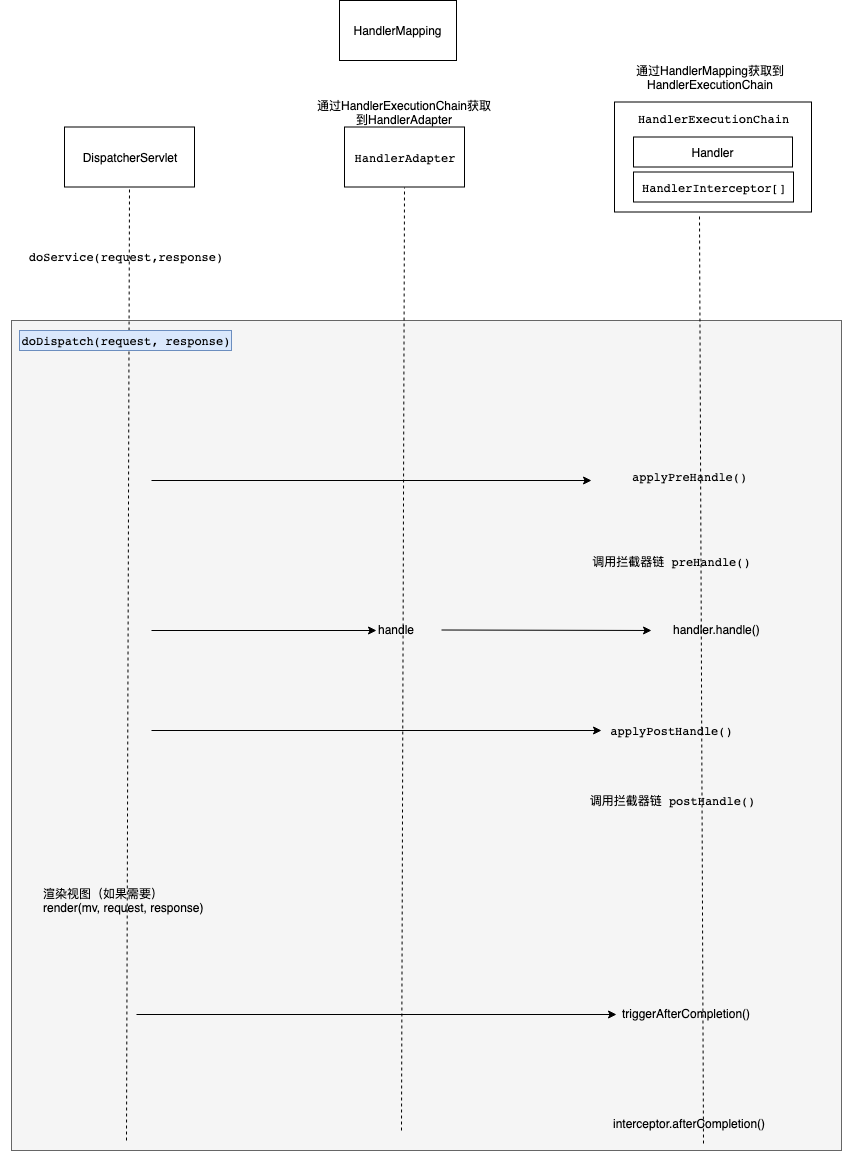

The diagram above was exported from draw.io. Its source (the exported page's mxGraphModel, read from the mxfile embedded in the PNG):
<mxGraphModel dx="942" dy="1851" grid="1" gridSize="10" guides="1" tooltips="1" connect="1" arrows="1" fold="1" page="1" pageScale="1" pageWidth="827" pageHeight="1169" math="0" shadow="0">
  <root>
    <mxCell id="0" />
    <mxCell id="1" parent="0" />
    <mxCell id="Qipe2WBGqv6uWHr5mXAs-62" value="" style="whiteSpace=wrap;html=1;aspect=fixed;fillColor=#f5f5f5;strokeColor=#666666;fontColor=#333333;" vertex="1" parent="1">
      <mxGeometry x="30" y="300" width="830" height="830" as="geometry" />
    </mxCell>
    <mxCell id="Qipe2WBGqv6uWHr5mXAs-1" value="DispatcherServlet" style="rounded=0;whiteSpace=wrap;html=1;" vertex="1" parent="1">
      <mxGeometry x="83" y="106.5" width="130" height="60" as="geometry" />
    </mxCell>
    <mxCell id="Qipe2WBGqv6uWHr5mXAs-3" value="&lt;pre&gt;HandlerAdapter&lt;/pre&gt;" style="rounded=0;whiteSpace=wrap;html=1;" vertex="1" parent="1">
      <mxGeometry x="363" y="106.5" width="120" height="60" as="geometry" />
    </mxCell>
    <mxCell id="Qipe2WBGqv6uWHr5mXAs-4" value="HandlerMapping" style="rounded=0;whiteSpace=wrap;html=1;" vertex="1" parent="1">
      <mxGeometry x="358" y="-20" width="117" height="60" as="geometry" />
    </mxCell>
    <mxCell id="Qipe2WBGqv6uWHr5mXAs-6" value="" style="group" vertex="1" connectable="0" parent="1">
      <mxGeometry x="633" y="81.5" width="197" height="110" as="geometry" />
    </mxCell>
    <mxCell id="Qipe2WBGqv6uWHr5mXAs-2" value="&lt;pre&gt;HandlerExecutionChain&lt;/pre&gt;&lt;pre&gt;&lt;br&gt;&lt;/pre&gt;&lt;pre&gt;&lt;br&gt;&lt;/pre&gt;&lt;pre&gt;&lt;br&gt;&lt;/pre&gt;" style="rounded=0;whiteSpace=wrap;html=1;" vertex="1" parent="Qipe2WBGqv6uWHr5mXAs-6">
      <mxGeometry width="197" height="110" as="geometry" />
    </mxCell>
    <mxCell id="Qipe2WBGqv6uWHr5mXAs-5" value="&lt;pre&gt;HandlerInterceptor[]&lt;/pre&gt;" style="rounded=0;whiteSpace=wrap;html=1;" vertex="1" parent="Qipe2WBGqv6uWHr5mXAs-6">
      <mxGeometry x="19" y="70" width="160" height="30" as="geometry" />
    </mxCell>
    <mxCell id="Qipe2WBGqv6uWHr5mXAs-7" value="Handler" style="rounded=0;whiteSpace=wrap;html=1;" vertex="1" parent="Qipe2WBGqv6uWHr5mXAs-6">
      <mxGeometry x="19" y="35" width="159" height="30" as="geometry" />
    </mxCell>
    <mxCell id="Qipe2WBGqv6uWHr5mXAs-12" value="&lt;span&gt;通过HandlerMapping获取到&lt;/span&gt;&lt;br&gt;&lt;span&gt;HandlerExecutionChain&lt;/span&gt;" style="text;html=1;strokeColor=none;fillColor=none;align=center;verticalAlign=middle;whiteSpace=wrap;rounded=0;" vertex="1" parent="1">
      <mxGeometry x="633" y="46.5" width="190" height="20" as="geometry" />
    </mxCell>
    <mxCell id="Qipe2WBGqv6uWHr5mXAs-20" value="&lt;span&gt;通过HandlerExecutionChain获取到HandlerAdapter&lt;/span&gt;" style="text;html=1;strokeColor=none;fillColor=none;align=center;verticalAlign=middle;whiteSpace=wrap;rounded=0;" vertex="1" parent="1">
      <mxGeometry x="333" y="81.5" width="180" height="20" as="geometry" />
    </mxCell>
    <mxCell id="Qipe2WBGqv6uWHr5mXAs-26" value="&lt;pre&gt;applyPreHandle()&lt;/pre&gt;" style="text;html=1;resizable=0;points=[];autosize=1;align=left;verticalAlign=top;spacingTop=-4;" vertex="1" parent="1">
      <mxGeometry x="649" y="435" width="130" height="40" as="geometry" />
    </mxCell>
    <mxCell id="Qipe2WBGqv6uWHr5mXAs-33" value="handle" style="text;html=1;resizable=0;points=[];autosize=1;align=left;verticalAlign=top;spacingTop=-4;" vertex="1" parent="1">
      <mxGeometry x="395" y="600" width="50" height="20" as="geometry" />
    </mxCell>
    <mxCell id="Qipe2WBGqv6uWHr5mXAs-34" value="" style="endArrow=none;dashed=1;html=1;entryX=0.5;entryY=1;entryDx=0;entryDy=0;" edge="1" parent="1" target="Qipe2WBGqv6uWHr5mXAs-3">
      <mxGeometry width="50" height="50" relative="1" as="geometry">
        <mxPoint x="420" y="1110" as="sourcePoint" />
        <mxPoint x="450" y="370" as="targetPoint" />
      </mxGeometry>
    </mxCell>
    <mxCell id="Qipe2WBGqv6uWHr5mXAs-35" value="" style="endArrow=none;dashed=1;html=1;entryX=0.5;entryY=1;entryDx=0;entryDy=0;" edge="1" parent="1" target="Qipe2WBGqv6uWHr5mXAs-1">
      <mxGeometry width="50" height="50" relative="1" as="geometry">
        <mxPoint x="145" y="1120" as="sourcePoint" />
        <mxPoint x="160" y="400" as="targetPoint" />
        <Array as="points" />
      </mxGeometry>
    </mxCell>
    <mxCell id="Qipe2WBGqv6uWHr5mXAs-37" value="" style="endArrow=classic;html=1;" edge="1" parent="1">
      <mxGeometry width="50" height="50" relative="1" as="geometry">
        <mxPoint x="170" y="460" as="sourcePoint" />
        <mxPoint x="610" y="460" as="targetPoint" />
      </mxGeometry>
    </mxCell>
    <mxCell id="Qipe2WBGqv6uWHr5mXAs-38" value="" style="endArrow=none;dashed=1;html=1;entryX=0.431;entryY=1.014;entryDx=0;entryDy=0;exitX=0.541;exitY=1.1;exitDx=0;exitDy=0;exitPerimeter=0;entryPerimeter=0;" edge="1" parent="1" source="Qipe2WBGqv6uWHr5mXAs-55" target="Qipe2WBGqv6uWHr5mXAs-2">
      <mxGeometry width="50" height="50" relative="1" as="geometry">
        <mxPoint x="720" y="1040" as="sourcePoint" />
        <mxPoint x="720" y="365" as="targetPoint" />
      </mxGeometry>
    </mxCell>
    <mxCell id="Qipe2WBGqv6uWHr5mXAs-39" value="" style="endArrow=classic;html=1;" edge="1" parent="1" target="Qipe2WBGqv6uWHr5mXAs-33">
      <mxGeometry width="50" height="50" relative="1" as="geometry">
        <mxPoint x="170" y="610" as="sourcePoint" />
        <mxPoint x="220" y="595" as="targetPoint" />
      </mxGeometry>
    </mxCell>
    <mxCell id="Qipe2WBGqv6uWHr5mXAs-41" value="" style="endArrow=classic;html=1;" edge="1" parent="1">
      <mxGeometry width="50" height="50" relative="1" as="geometry">
        <mxPoint x="460" y="609.5" as="sourcePoint" />
        <mxPoint x="670" y="610" as="targetPoint" />
      </mxGeometry>
    </mxCell>
    <mxCell id="Qipe2WBGqv6uWHr5mXAs-42" value="handler.handle()" style="text;html=1;resizable=0;points=[];autosize=1;align=left;verticalAlign=top;spacingTop=-4;" vertex="1" parent="1">
      <mxGeometry x="690" y="600" width="100" height="20" as="geometry" />
    </mxCell>
    <mxCell id="Qipe2WBGqv6uWHr5mXAs-44" value="&lt;pre&gt;调用拦截器链 preHandle()&lt;/pre&gt;" style="text;html=1;strokeColor=none;fillColor=none;align=center;verticalAlign=middle;whiteSpace=wrap;rounded=0;" vertex="1" parent="1">
      <mxGeometry x="610" y="531" width="160" height="20" as="geometry" />
    </mxCell>
    <mxCell id="Qipe2WBGqv6uWHr5mXAs-45" value="&lt;pre&gt;applyPostHandle()&lt;/pre&gt;" style="text;html=1;strokeColor=none;fillColor=none;align=center;verticalAlign=middle;whiteSpace=wrap;rounded=0;" vertex="1" parent="1">
      <mxGeometry x="634.5" y="700" width="111" height="20" as="geometry" />
    </mxCell>
    <mxCell id="Qipe2WBGqv6uWHr5mXAs-51" value="&lt;pre&gt;调用拦截器链 postHandle()&lt;br&gt;&lt;/pre&gt;" style="text;html=1;strokeColor=none;fillColor=none;align=center;verticalAlign=middle;whiteSpace=wrap;rounded=0;" vertex="1" parent="1">
      <mxGeometry x="610" y="770" width="160" height="20" as="geometry" />
    </mxCell>
    <mxCell id="Qipe2WBGqv6uWHr5mXAs-52" value="渲染视图（如果需要）&lt;br&gt;render(mv, request, response)" style="text;html=1;" vertex="1" parent="1">
      <mxGeometry x="60" y="860" width="190" height="40" as="geometry" />
    </mxCell>
    <mxCell id="Qipe2WBGqv6uWHr5mXAs-53" value="triggerAfterCompletion()" style="text;html=1;" vertex="1" parent="1">
      <mxGeometry x="639" y="980" width="150" height="30" as="geometry" />
    </mxCell>
    <mxCell id="Qipe2WBGqv6uWHr5mXAs-55" value="interceptor.afterCompletion()" style="text;html=1;" vertex="1" parent="1">
      <mxGeometry x="630" y="1090" width="170" height="30" as="geometry" />
    </mxCell>
    <mxCell id="Qipe2WBGqv6uWHr5mXAs-56" value="" style="endArrow=classic;html=1;" edge="1" parent="1">
      <mxGeometry width="50" height="50" relative="1" as="geometry">
        <mxPoint x="155" y="994" as="sourcePoint" />
        <mxPoint x="635" y="994" as="targetPoint" />
      </mxGeometry>
    </mxCell>
    <mxCell id="Qipe2WBGqv6uWHr5mXAs-57" value="" style="endArrow=classic;html=1;" edge="1" parent="1">
      <mxGeometry width="50" height="50" relative="1" as="geometry">
        <mxPoint x="170" y="710" as="sourcePoint" />
        <mxPoint x="620" y="710" as="targetPoint" />
      </mxGeometry>
    </mxCell>
    <mxCell id="Qipe2WBGqv6uWHr5mXAs-59" value="&lt;pre&gt;doService(request,response)&lt;/pre&gt;" style="text;html=1;strokeColor=none;fillColor=none;align=center;verticalAlign=middle;whiteSpace=wrap;rounded=0;" vertex="1" parent="1">
      <mxGeometry x="19" y="223.5" width="250" height="25" as="geometry" />
    </mxCell>
    <mxCell id="Qipe2WBGqv6uWHr5mXAs-61" value="&lt;pre&gt;doDispatch(request, response)&lt;/pre&gt;" style="text;html=1;strokeColor=#6c8ebf;fillColor=#dae8fc;align=center;verticalAlign=middle;whiteSpace=wrap;rounded=0;" vertex="1" parent="1">
      <mxGeometry x="38" y="310" width="212" height="20" as="geometry" />
    </mxCell>
  </root>
</mxGraphModel>